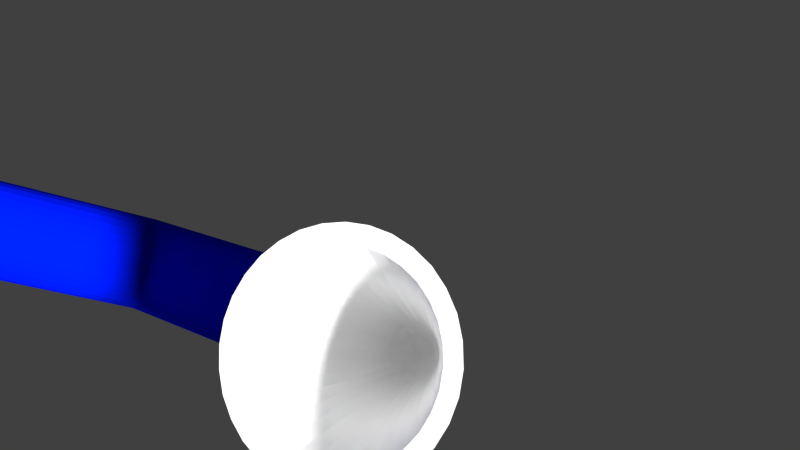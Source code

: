 # Source: spiegel_neu.blend  (saved by Blender 2.76.0; exported with 4.5.12 LTS)
import bpy
from mathutils import Matrix  # noqa: F401  (used for matrix-valued properties, if any)

bpy.ops.wm.read_factory_settings(use_empty=True)
scene = bpy.context.scene
scene.name = 'Scene'

# ---- collections
col_collection_1 = bpy.data.collections.new('Collection 1'); scene.collection.children.link(col_collection_1)

# ---- materials (node trees are filled in below, after node groups)
mat_white = bpy.data.materials.new('white')
mat_white.alpha_threshold = 0.0
mat_white.use_transparent_shadow = False
mat_white.diffuse_color = (1.0, 1.0, 1.0, 1.0)
mat_white.roughness = 0.5
mat_blue = bpy.data.materials.new('blue')
mat_blue.alpha_threshold = 0.0
mat_blue.use_transparent_shadow = False
mat_blue.diffuse_color = (0.0, 0.008889, 0.8, 1.0)
mat_blue.roughness = 0.5

# ---- material node trees

# ---- world
world_world = bpy.data.worlds.new('World'); scene.world = world_world
world_world.color = (0.05088, 0.05088, 0.05088)
world_world.use_sun_shadow = False
world_world.sun_shadow_jitter_overblur = 0.0
world_world.cycles.sampling_method = 'MANUAL'
world_world.cycles.sample_map_resolution = 256

# ---- cameras
cam_camera = bpy.data.cameras.new('Camera')
cam_camera.clip_end = 100.0
cam_camera.lens = 35.0
cam_camera.sensor_width = 32.0
cam_camera.sensor_height = 18.0
cam_camera.ortho_scale = 7.314
cam_camera.dof.focus_distance = 0.0
cam_camera.dof.aperture_fstop = 128.0

# ---- lights
light_lamp = bpy.data.lights.new('Lamp', 'SUN')
light_lamp.transmission_factor = 0.0
light_lamp.cutoff_distance = 30.0
light_lamp.angle = 0.1993
light_lamp.energy = 7.32
light_lamp.shadow_buffer_clip_start = 1.001
light_lamp.shadow_soft_size = 0.1
light_lamp.shadow_cascade_max_distance = 1000.0
light_lamp.cycles.use_multiple_importance_sampling = False

# ---- meshes
me_circle = bpy.data.meshes.new('Circle')
me_circle.from_pydata([(0.0, -0.2178, 0.2178), (0.0, -0.2178, -0.2178), (-0.04249, -0.2136, -0.2178), (-0.04249, -0.2136, 0.2178), (-0.08336, -0.2012, 0.2178), (-0.121, -0.1811, 0.2178), (-0.154, -0.154, 0.2178), (-0.1811, -0.121, 0.2178), (-0.2012, -0.08336, 0.2178), (-0.2136, -0.04249, 0.2178), (-0.2178, -1.644e-08, 0.2178), (-0.2136, 0.04249, 0.2178), (-0.2012, 0.08336, 0.2178), (-0.1811, 0.121, 0.2178), (-0.154, 0.154, 0.2178), (-0.121, 0.1811, 0.2178), (-0.08336, 0.2012, 0.2178), (-0.04249, 0.2136, 0.2178), (7.097e-08, 0.2178, 0.2178), (0.04249, 0.2136, 0.2178), (0.08336, 0.2012, 0.2178), (0.121, 0.1811, 0.2178), (0.154, 0.154, 0.2178), (0.1811, 0.121, 0.2178), (0.2012, 0.08336, 0.2178), (0.2136, 0.04249, 0.2178), (0.2178, -2.103e-07, 0.2178), (0.2136, -0.04249, 0.2178), (0.2012, -0.08336, 0.2178), (0.1811, -0.121, 0.2178), (0.154, -0.154, 0.2178), (0.121, -0.1811, 0.2178), (0.08336, -0.2012, 0.2178), (0.04249, -0.2136, 0.2178), (0.04249, -0.2136, -0.2178), (0.0, -0.2178, -0.2178), (-0.08336, -0.2012, -0.2178), (-0.121, -0.1811, -0.2178), (-0.154, -0.154, -0.2178), (-0.1811, -0.121, -0.2178), (-0.2012, -0.08336, -0.2178), (-0.2136, -0.04249, -0.2178), (-0.2178, -1.644e-08, -0.2178), (-0.2136, 0.04249, -0.2178), (-0.2012, 0.08336, -0.2178), (-0.1811, 0.121, -0.2178), (-0.154, 0.154, -0.2178), (-0.121, 0.1811, -0.2178), (-0.08336, 0.2012, -0.2178), (-0.04249, 0.2136, -0.2178), (7.097e-08, 0.2178, -0.2178), (0.04249, 0.2136, -0.2178), (0.08336, 0.2012, -0.2178), (0.121, 0.1811, -0.2178), (0.154, 0.154, -0.2178), (0.1811, 0.121, -0.2178), (0.2012, 0.08336, -0.2178), (0.2136, 0.04249, -0.2178), (0.2178, -2.103e-07, -0.2178), (0.2136, -0.04249, -0.2178), (0.2012, -0.08336, -0.2178), (0.1811, -0.121, -0.2178), (0.154, -0.154, -0.2178), (0.121, -0.1811, -0.2178), (0.08336, -0.2012, -0.2178), (0.04249, -0.2136, -0.2178), (-0.04249, -0.2136, -0.2178), (-0.08336, -0.2012, -0.2178), (-0.121, -0.1811, -0.2178), (-0.154, -0.154, -0.2178), (-0.1811, -0.121, -0.2178), (-0.2012, -0.08336, -0.2178), (-0.2136, -0.04249, -0.2178), (-0.2178, -1.644e-08, -0.2178), (-0.2136, 0.04249, -0.2178), (-0.2012, 0.08336, -0.2178), (-0.1811, 0.121, -0.2178), (-0.154, 0.154, -0.2178), (-0.121, 0.1811, -0.2178), (-0.08336, 0.2012, -0.2178), (-0.04249, 0.2136, -0.2178), (7.097e-08, 0.2178, -0.2178), (0.04249, 0.2136, -0.2178), (0.08336, 0.2012, -0.2178), (0.121, 0.1811, -0.2178), (0.154, 0.154, -0.2178), (0.1811, 0.121, -0.2178), (0.2012, 0.08336, -0.2178), (0.2136, 0.04249, -0.2178), (0.2178, -2.103e-07, -0.2178), (0.2136, -0.04249, -0.2178), (0.2012, -0.08336, -0.2178), (0.1811, -0.121, -0.2178), (0.154, -0.154, -0.2178), (0.121, -0.1811, -0.2178), (0.08336, -0.2012, -0.2178), (1.02e-07, -0.2178, -1.743), (-0.04249, -0.2136, -1.743), (0.04249, -0.2136, -1.743), (0.08336, -0.2012, -1.743), (-0.08336, -0.2012, -1.743), (5.733e-07, -0.2178, -2.624), (-0.04249, -0.2136, -2.624), (0.04249, -0.2136, -2.624), (-0.121, -0.1811, -1.743), (-0.154, -0.154, -1.743), (-0.1811, -0.121, -1.743), (-0.2012, -0.08336, -1.743), (-0.2136, -0.04249, -1.743), (-0.2178, -1.644e-08, -1.743), (-0.2136, 0.04249, -1.743), (-0.2012, 0.08336, -1.743), (-0.1811, 0.121, -1.743), (-0.154, 0.154, -1.743), (-0.121, 0.1811, -1.743), (-0.08336, 0.2012, -1.743), (-0.04249, 0.2136, -1.743), (1.73e-07, 0.2178, -1.743), (0.04249, 0.2136, -1.743), (0.08336, 0.2012, -1.743), (0.121, 0.1811, -1.743), (0.154, 0.154, -1.743), (0.1811, 0.121, -1.743), (0.2012, 0.08336, -1.743), (0.2136, 0.04249, -1.743), (0.2178, -2.103e-07, -1.743), (0.2136, -0.04249, -1.743), (0.2012, -0.08336, -1.743), (0.1811, -0.121, -1.743), (0.154, -0.154, -1.743), (0.121, -0.1811, -1.743), (0.08336, -0.2012, -2.624), (-0.08335, -0.2012, -2.624), (1.894e-07, -1.134, -3.225), (6.427e-08, -1.134, -3.225), (-0.04249, -1.137, -3.23), (0.04249, -1.137, -3.23), (-0.121, -0.1811, -2.624), (-0.154, -0.154, -2.624), (-0.1811, -0.121, -2.624), (-0.2012, -0.08336, -2.624), (-0.2136, -0.04249, -2.624), (-0.2178, -1.644e-08, -2.624), (-0.2136, 0.04249, -2.624), (-0.2012, 0.08336, -2.624), (-0.1811, 0.121, -2.624), (-0.154, 0.154, -2.624), (-0.121, 0.1811, -2.624), (-0.08335, 0.2012, -2.624), (-0.04249, 0.2136, -2.624), (6.443e-07, 0.2178, -2.624), (0.04249, 0.2136, -2.624), (0.08336, 0.2012, -2.624), (0.121, 0.1811, -2.624), (0.154, 0.154, -2.624), (0.1811, 0.121, -2.624), (0.2012, 0.08336, -2.624), (0.2136, 0.04249, -2.624), (0.2178, -2.103e-07, -2.624), (0.2136, -0.04249, -2.624), (0.2012, -0.08336, -2.624), (0.1811, -0.121, -2.624), (0.154, -0.154, -2.624), (0.121, -0.1811, -2.624), (0.08336, -1.142, -3.241), (0.05078, -1.137, -3.231), (-0.05078, -1.137, -3.231), (-0.08336, -1.142, -3.241), (1.423e-07, -1.351, -2.76), (0.08521, -1.357, -2.766), (-0.08521, -1.357, -2.766), (-0.0987, -1.144, -3.248), (-0.121, -1.151, -3.26), (-0.1412, -1.156, -3.274), (-0.154, -1.162, -3.285), (-0.1762, -1.171, -3.309), (-0.1811, -1.175, -3.315), (-0.2012, -1.188, -3.348), (-0.202, -1.188, -3.35), (-0.2136, -1.201, -3.384), (-0.2159, -1.203, -3.4), (-0.2178, -1.208, -3.416), (-0.2136, -1.202, -3.44), (-0.2012, -1.178, -3.451), (-0.195, -1.165, -3.45), (-0.1811, -1.143, -3.453), (-0.1661, -1.121, -3.451), (-0.154, -1.108, -3.452), (-0.1356, -1.088, -3.449), (-0.121, -1.077, -3.449), (-0.1033, -1.064, -3.447), (-0.08336, -1.053, -3.447), (-0.06963, -1.046, -3.445), (-0.04249, -1.038, -3.445), (-0.03502, -1.036, -3.444), (6.499e-08, -1.032, -3.444), (0.03502, -1.036, -3.444), (0.04249, -1.038, -3.445), (0.06963, -1.046, -3.445), (0.08336, -1.053, -3.447), (0.1033, -1.064, -3.447), (0.121, -1.077, -3.449), (0.1356, -1.088, -3.449), (0.154, -1.108, -3.452), (0.1661, -1.121, -3.451), (0.1811, -1.143, -3.453), (0.195, -1.165, -3.45), (0.2012, -1.178, -3.451), (0.2136, -1.202, -3.44), (0.2178, -1.208, -3.416), (0.2159, -1.203, -3.4), (0.2136, -1.201, -3.384), (0.202, -1.188, -3.35), (0.2012, -1.188, -3.348), (0.1811, -1.175, -3.315), (0.1762, -1.171, -3.309), (0.154, -1.162, -3.285), (0.1412, -1.156, -3.274), (0.121, -1.151, -3.26), (0.0987, -1.144, -3.248), (0.1671, -1.375, -2.784), (-0.1671, -1.375, -2.784), (0.2427, -1.403, -2.812), (0.3088, -1.442, -2.851), (0.3632, -1.488, -2.897), (0.4035, -1.542, -2.951), (0.4284, -1.6, -3.009), (0.4368, -1.66, -3.069), (0.3633, -1.665, -3.074), (0.3564, -1.615, -3.024), (0.3357, -1.567, -2.976), (0.3021, -1.522, -2.931), (0.2569, -1.483, -2.892), (0.2019, -1.451, -2.861), (0.139, -1.428, -2.837), (0.07088, -1.413, -2.822), (1.141e-07, -1.408, -2.817), (-0.07088, -1.413, -2.822), (-0.139, -1.428, -2.837), (-0.2019, -1.451, -2.861), (-0.2569, -1.483, -2.892), (-0.3021, -1.522, -2.931), (-0.3357, -1.567, -2.976), (-0.3563, -1.615, -3.024), (-0.3633, -1.665, -3.074), (-0.3632, -1.832, -3.241), (-0.4035, -1.778, -3.187), (-0.4284, -1.72, -3.129), (-0.4368, -1.66, -3.069), (-0.4284, -1.6, -3.009), (-0.4035, -1.542, -2.951), (-0.3632, -1.488, -2.897), (-0.3088, -1.442, -2.851), (-0.2427, -1.403, -2.812), (0.2427, -1.917, -3.326), (0.1671, -1.945, -3.354), (0.08521, -1.963, -3.372), (0.0, -1.969, -3.378), (-0.08521, -1.963, -3.372), (-0.1671, -1.945, -3.354), (-0.2427, -1.917, -3.326), (-0.3088, -1.878, -3.287), (-0.3563, -1.715, -3.124), (-0.3357, -1.763, -3.172), (-0.3021, -1.808, -3.217), (-0.2569, -1.847, -3.256), (-0.2019, -1.879, -3.288), (-0.139, -1.902, -3.312), (-0.07088, -1.917, -3.326), (-4.264e-09, -1.922, -3.331), (0.07088, -1.917, -3.326), (0.139, -1.902, -3.312), (0.2019, -1.879, -3.288), (0.2569, -1.847, -3.256), (0.3021, -1.808, -3.217), (0.3357, -1.763, -3.172), (0.3564, -1.715, -3.124), (0.4284, -1.72, -3.129), (0.4035, -1.778, -3.187), (0.3632, -1.832, -3.241), (0.3088, -1.878, -3.287), (-0.1164, -1.026, -3.67), (-0.1096, -1.01, -3.655), (-0.09866, -0.9957, -3.64), (-0.0839, -0.983, -3.627), (-0.06592, -0.9726, -3.617), (-0.04541, -0.9648, -3.609), (-0.02315, -0.96, -3.604), (8.871e-10, -0.9584, -3.603), (0.02315, -0.96, -3.604), (0.04541, -0.9648, -3.609), (0.06592, -0.9726, -3.617), (0.0839, -0.983, -3.627), (0.09866, -0.9957, -3.64), (0.1096, -1.01, -3.655), (0.1164, -1.026, -3.67), (0.02315, -1.125, -3.769), (-3.778e-08, -1.126, -3.771), (-0.02315, -1.125, -3.769), (-0.04541, -1.12, -3.764), (-0.06592, -1.112, -3.757), (-0.0839, -1.102, -3.746), (-0.09866, -1.089, -3.733), (-0.1096, -1.074, -3.719), (-0.1164, -1.059, -3.703), (-0.1187, -1.042, -3.687), (0.1187, -1.042, -3.687), (0.1164, -1.059, -3.703), (0.1096, -1.074, -3.719), (0.09866, -1.089, -3.733), (0.0839, -1.102, -3.746), (0.06592, -1.112, -3.757), (0.04541, -1.12, -3.764), (-0.08663, -0.9995, -3.705), (-0.08663, -0.9995, -3.705), (-0.0816, -0.9878, -3.693), (-0.0816, -0.9878, -3.693), (-0.07344, -0.977, -3.683), (-0.06245, -0.9676, -3.673), (-0.06245, -0.9676, -3.673), (-0.04907, -0.9598, -3.665), (-0.0338, -0.954, -3.66), (-0.01723, -0.9505, -3.656), (-3.635e-08, -0.9493, -3.655), (0.01723, -0.9505, -3.656), (0.0338, -0.954, -3.66), (0.0338, -0.954, -3.66), (0.04907, -0.9598, -3.665), (0.04907, -0.9598, -3.665), (0.06245, -0.9676, -3.673), (0.06245, -0.9676, -3.673), (0.07344, -0.977, -3.683), (0.07344, -0.977, -3.683), (0.0816, -0.9878, -3.693), (0.0816, -0.9878, -3.693), (0.08663, -0.9995, -3.705), (0.08663, -0.9995, -3.705), (-5.23e-08, -1.074, -3.78), (0.01723, -1.073, -3.779), (-0.01723, -1.073, -3.779), (-0.0338, -1.069, -3.775), (-0.0338, -1.069, -3.775), (-0.04907, -1.064, -3.769), (-0.04907, -1.064, -3.769), (-0.06245, -1.056, -3.762), (-0.07344, -1.046, -3.752), (-0.0816, -1.036, -3.741), (-0.0816, -1.036, -3.741), (-0.08663, -1.024, -3.73), (-0.08832, -1.012, -3.717), (-0.08832, -1.012, -3.717), (0.08832, -1.012, -3.717), (0.08832, -1.012, -3.717), (0.08663, -1.024, -3.73), (0.08663, -1.024, -3.73), (0.0816, -1.036, -3.741), (0.0816, -1.036, -3.741), (0.07344, -1.046, -3.752), (0.07344, -1.046, -3.752), (0.06245, -1.056, -3.762), (0.04907, -1.064, -3.769), (0.04907, -1.064, -3.769), (0.0338, -1.069, -3.775), (0.0338, -1.069, -3.775), (0.01723, -1.073, -3.779), (-0.08212, -1.004, -3.726), (-0.08054, -0.9922, -3.714), (-0.07587, -0.9813, -3.703), (-0.06828, -0.9713, -3.693), (-0.05807, -0.9625, -3.685), (-0.04562, -0.9552, -3.677), (-0.03143, -0.9499, -3.672), (-0.01602, -0.9466, -3.669), (-4.563e-08, -0.9455, -3.668), (0.01602, -0.9466, -3.669), (0.03143, -0.9499, -3.672), (0.04562, -0.9552, -3.677), (0.05807, -0.9625, -3.685), (0.06828, -0.9713, -3.693), (0.07587, -0.9813, -3.703), (0.08054, -0.9922, -3.714), (0.08212, -1.004, -3.726), (0.01602, -1.06, -3.783), (-6.477e-08, -1.062, -3.784), (-0.01602, -1.06, -3.783), (-0.03143, -1.057, -3.779), (-0.04562, -1.052, -3.774), (-0.05807, -1.045, -3.767), (-0.06828, -1.036, -3.758), (-0.07587, -1.026, -3.748), (-0.08054, -1.015, -3.737), (0.08054, -1.015, -3.737), (0.07587, -1.026, -3.748), (0.06828, -1.036, -3.758), (0.05807, -1.045, -3.767), (0.04562, -1.052, -3.774), (0.03143, -1.057, -3.779), (-0.06984, -0.9929, -3.736), (-0.0685, -0.9833, -3.727), (-0.06452, -0.974, -3.717), (-0.05807, -0.9655, -3.709), (-0.04938, -0.958, -3.701), (-0.0388, -0.9519, -3.695), (-0.02673, -0.9473, -3.691), (-0.01362, -0.9445, -3.688), (-5.005e-08, -0.9436, -3.687), (0.01362, -0.9445, -3.688), (0.02673, -0.9473, -3.691), (0.0388, -0.9519, -3.695), (0.04938, -0.958, -3.701), (0.05807, -0.9655, -3.709), (0.06452, -0.974, -3.717), (0.0685, -0.9833, -3.727), (0.06984, -0.9929, -3.736), (0.01362, -1.041, -3.785), (-6.329e-08, -1.042, -3.786), (-0.01362, -1.041, -3.785), (-0.02673, -1.039, -3.782), (-0.0388, -1.034, -3.777), (-0.04938, -1.028, -3.771), (-0.05807, -1.02, -3.764), (-0.06452, -1.012, -3.755), (-0.0685, -1.003, -3.746), (0.0685, -1.003, -3.746), (0.06452, -1.012, -3.755), (0.05807, -1.02, -3.764), (0.04938, -1.028, -3.771), (0.0388, -1.034, -3.777), (0.02673, -1.039, -3.782), (-0.05487, -0.9843, -3.745), (-0.05382, -0.9767, -3.737), (-0.05069, -0.9694, -3.73), (-0.04562, -0.9627, -3.723), (-0.0388, -0.9568, -3.717), (-0.03048, -0.952, -3.713), (-0.021, -0.9484, -3.709), (-0.0107, -0.9462, -3.707), (-5.962e-08, -0.9455, -3.706), (0.0107, -0.9462, -3.707), (0.021, -0.9484, -3.709), (0.03048, -0.952, -3.713), (0.0388, -0.9568, -3.717), (0.04562, -0.9627, -3.723), (0.05069, -0.9694, -3.73), (0.05382, -0.9767, -3.737), (0.05487, -0.9843, -3.745), (0.0107, -1.022, -3.783), (-6.256e-08, -1.023, -3.784), (-0.0107, -1.022, -3.783), (-0.021, -1.02, -3.781), (-0.03048, -1.017, -3.777), (-0.0388, -1.012, -3.772), (-0.04562, -1.006, -3.766), (-0.05069, -0.9991, -3.76), (-0.05382, -0.9918, -3.752), (0.05382, -0.9918, -3.752), (0.05069, -0.9991, -3.76), (0.04562, -1.006, -3.766), (0.0388, -1.012, -3.772), (0.03048, -1.017, -3.777), (0.021, -1.02, -3.781), (-0.0378, -0.9778, -3.751), (-0.03707, -0.9726, -3.746), (-0.03492, -0.9676, -3.741), (-0.03143, -0.963, -3.736), (-0.02673, -0.9589, -3.732), (-0.021, -0.9556, -3.729), (-0.01446, -0.9531, -3.727), (-0.007374, -0.9516, -3.725), (-5.962e-08, -0.9511, -3.725), (0.007374, -0.9516, -3.725), (0.01446, -0.9531, -3.727), (0.021, -0.9556, -3.729), (0.02673, -0.9589, -3.732), (0.03143, -0.963, -3.736), (0.03492, -0.9676, -3.741), (0.03707, -0.9726, -3.746), (0.0378, -0.9778, -3.751), (0.007374, -1.004, -3.778), (-6.329e-08, -1.005, -3.778), (-0.007374, -1.004, -3.778), (-0.01446, -1.002, -3.776), (-0.021, -1.0, -3.774), (-0.02673, -0.9967, -3.77), (-0.03143, -0.9926, -3.766), (-0.03492, -0.988, -3.762), (-0.03707, -0.983, -3.757), (0.03707, -0.983, -3.757), (0.03492, -0.988, -3.762), (0.03143, -0.9926, -3.766), (0.02673, -0.9967, -3.77), (0.021, -1.0, -3.774), (0.01446, -1.002, -3.776), (-0.01927, -0.9738, -3.755), (-0.0189, -0.9712, -3.753), (-0.0178, -0.9686, -3.75), (-0.01602, -0.9663, -3.748), (-0.01362, -0.9642, -3.746), (-0.0107, -0.9625, -3.744), (-0.007374, -0.9612, -3.743), (-0.003759, -0.9605, -3.742), (-6.256e-08, -0.9602, -3.742), (0.003759, -0.9605, -3.742), (0.007374, -0.9612, -3.743), (0.0107, -0.9625, -3.744), (0.01362, -0.9642, -3.746), (0.01602, -0.9663, -3.748), (0.0178, -0.9686, -3.75), (0.0189, -0.9712, -3.753), (0.01927, -0.9738, -3.755), (0.003759, -0.9872, -3.769), (-6.403e-08, -0.9874, -3.769), (-0.003759, -0.9872, -3.769), (-0.007374, -0.9864, -3.768), (-0.0107, -0.9852, -3.767), (-0.01362, -0.9835, -3.765), (-0.01602, -0.9814, -3.763), (-0.0178, -0.979, -3.76), (-0.0189, -0.9765, -3.758), (0.0189, -0.9765, -3.758), (0.0178, -0.979, -3.76), (0.01602, -0.9814, -3.763), (0.01362, -0.9835, -3.765), (0.0107, -0.9852, -3.767), (0.007374, -0.9864, -3.768), (-3.422e-08, -0.9725, -3.757), (0.9239, 0.3827, 0.0), (0.9808, 0.1951, 0.0), (0.9808, 0.1951, 0.0), (0.9239, 0.3827, 0.0), (1.0, 9.656e-07, 0.0), (0.8315, 0.5556, 0.0), (0.9808, 0.1951, 0.0), (1.0, 9.656e-07, 0.0), (1.0, 9.656e-07, 0.0), (0.8315, 0.5556, 0.0), (0.9239, 0.3827, 0.0), (0.9808, -0.1951, 0.0), (0.9808, -0.1951, 0.0), (0.7071, 0.7071, 0.0), (0.9808, 0.1951, -0.3378), (0.9239, 0.3827, -0.3378), (1.0, 9.656e-07, -0.3378), (0.9808, -0.1951, 0.0), (0.9808, -0.1951, -0.3378), (0.7071, 0.7071, 0.0), (0.8315, 0.5556, 0.0), (0.8315, 0.5556, -0.3378), (-0.1951, 0.9808, -0.3378), (0.0, 1.0, -0.3378), (0.1951, 0.9808, -0.3378), (0.3827, 0.9239, -0.3378), (0.5556, 0.8315, -0.3378), (0.7071, 0.7071, -0.3378), (0.9239, -0.3827, -0.3378), (0.8315, -0.5556, -0.3378), (0.7071, -0.7071, -0.3378), (0.5556, -0.8315, -0.3378), (0.3827, -0.9239, -0.3378), (0.1951, -0.9808, -0.3378), (3.258e-07, -1.0, -0.3378), (-0.1951, -0.9808, -0.3378), (-0.3827, -0.9239, -0.3378), (-0.5556, -0.8315, -0.3378), (-0.7071, -0.7071, -0.3378), (-0.8315, -0.5556, -0.3378), (-0.9239, -0.3827, -0.3378), (-0.9808, -0.1951, -0.3378), (-1.0, 7.55e-08, -0.3378), (-0.9808, 0.1951, -0.3378), (-0.9239, 0.3827, -0.3378), (-0.8315, 0.5556, -0.3378), (-0.7071, 0.7071, -0.3378), (-0.5556, 0.8315, -0.3378), (-0.3827, 0.9239, -0.3378), (0.9239, -0.3827, 0.0), (0.9239, -0.3827, 0.0), (0.5556, 0.8315, 0.0), (0.7071, 0.7071, 0.0), (-0.3827, 0.9239, 0.0), (-0.1951, 0.9808, 0.0), (0.0, 1.0, 0.0), (0.1951, 0.9808, 0.0), (0.3827, 0.9239, 0.0), (0.5556, 0.8315, 0.0), (0.8315, -0.5556, 0.0), (0.7071, -0.7071, 0.0), (0.5556, -0.8315, 0.0), (0.3827, -0.9239, 0.0), (0.1951, -0.9808, 0.0), (3.258e-07, -1.0, 0.0), (-0.1951, -0.9808, 0.0), (-0.3827, -0.9239, 0.0), (-0.5556, -0.8315, 0.0), (-0.7071, -0.7071, 0.0), (-0.8315, -0.5556, 0.0), (-0.9239, -0.3827, 0.0), (-0.9808, -0.1951, 0.0), (-1.0, 7.55e-08, 0.0), (-0.9808, 0.1951, 0.0), (-0.9239, 0.3827, 0.0), (-0.8315, 0.5556, 0.0), (-0.7071, 0.7071, 0.0), (-0.5556, 0.8315, 0.0), (0.9239, -0.3827, 0.0), (0.5556, 0.8315, 0.0), (-0.3827, 0.9239, 0.0), (-0.1951, 0.9808, 0.0), (0.0, 1.0, 0.0), (0.1951, 0.9808, 0.0), (0.3827, 0.9239, 0.0), (0.8315, -0.5556, 0.0), (0.7071, -0.7071, 0.0), (0.5556, -0.8315, 0.0), (0.3827, -0.9239, 0.0), (0.1951, -0.9808, 0.0), (3.258e-07, -1.0, 0.0), (-0.1951, -0.9808, 0.0), (-0.3827, -0.9239, 0.0), (-0.5556, -0.8315, 0.0), (-0.7071, -0.7071, 0.0), (-0.8315, -0.5556, 0.0), (-0.9239, -0.3827, 0.0), (-0.9808, -0.1951, 0.0), (-1.0, 7.55e-08, 0.0), (-0.9808, 0.1951, 0.0), (-0.9239, 0.3827, 0.0), (-0.8315, 0.5556, 0.0), (-0.7071, 0.7071, 0.0), (-0.5556, 0.8315, 0.0), (0.3827, 0.9239, 0.0), (0.8315, -0.5556, 0.0), (-0.5556, 0.8315, 0.0), (-0.3827, 0.9239, 0.0), (-0.1951, 0.9808, 0.0), (0.0, 1.0, 0.0), (0.1951, 0.9808, 0.0), (0.7071, -0.7071, 0.0), (0.5556, -0.8315, 0.0), (0.3827, -0.9239, 0.0), (0.1951, -0.9808, 0.0), (3.258e-07, -1.0, 0.0), (-0.1951, -0.9808, 0.0), (-0.3827, -0.9239, 0.0), (-0.5556, -0.8315, 0.0), (-0.7071, -0.7071, 0.0), (-0.8315, -0.5556, 0.0), (-0.9239, -0.3827, 0.0), (-0.9808, -0.1951, 0.0), (-1.0, 7.55e-08, 0.0), (-0.9808, 0.1951, 0.0), (-0.9239, 0.3827, 0.0), (-0.8315, 0.5556, 0.0), (-0.7071, 0.7071, 0.0), (0.0, -0.2178, 0.2178), (-0.04249, -0.2136, 0.2178), (-0.04249, -0.2136, -0.2178), (0.0, -0.2178, -0.2178), (0.04249, -0.2136, 0.2178), (0.04249, -0.2136, -0.2178), (0.08336, -0.2012, 0.2178), (0.121, -0.1811, 0.2178), (0.154, -0.154, 0.2178), (0.1811, -0.121, 0.2178), (0.2012, -0.08336, 0.2178), (0.2136, -0.04249, 0.2178), (0.2178, -2.103e-07, 0.2178), (0.2136, 0.04249, 0.2178), (0.2012, 0.08336, 0.2178), (0.1811, 0.121, 0.2178), (0.154, 0.154, 0.2178), (0.121, 0.1811, 0.2178), (0.08336, 0.2012, 0.2178), (0.04249, 0.2136, 0.2178), (7.097e-08, 0.2178, 0.2178), (-0.04249, 0.2136, 0.2178), (-0.08336, 0.2012, 0.2178), (-0.121, 0.1811, 0.2178), (-0.154, 0.154, 0.2178), (-0.1811, 0.121, 0.2178), (-0.2012, 0.08336, 0.2178), (-0.2136, 0.04249, 0.2178), (-0.2178, -1.644e-08, 0.2178), (-0.2136, -0.04249, 0.2178), (-0.2012, -0.08336, 0.2178), (-0.1811, -0.121, 0.2178), (-0.154, -0.154, 0.2178), (-0.121, -0.1811, 0.2178), (-0.08336, -0.2012, 0.2178), (-0.08336, -0.2012, -0.2178), (-0.121, -0.1811, -0.2178), (-0.154, -0.154, -0.2178), (-0.1811, -0.121, -0.2178), (-0.2012, -0.08336, -0.2178), (-0.2136, -0.04249, -0.2178), (-0.2178, -1.644e-08, -0.2178), (-0.2136, 0.04249, -0.2178), (-0.2012, 0.08336, -0.2178), (-0.1811, 0.121, -0.2178), (-0.154, 0.154, -0.2178), (-0.121, 0.1811, -0.2178), (-0.08336, 0.2012, -0.2178), (-0.04249, 0.2136, -0.2178), (7.097e-08, 0.2178, -0.2178), (0.04249, 0.2136, -0.2178), (0.08336, 0.2012, -0.2178), (0.121, 0.1811, -0.2178), (0.154, 0.154, -0.2178), (0.1811, 0.121, -0.2178), (0.2012, 0.08336, -0.2178), (0.2136, 0.04249, -0.2178), (0.2178, -2.103e-07, -0.2178), (0.2136, -0.04249, -0.2178), (0.2012, -0.08336, -0.2178), (0.1811, -0.121, -0.2178), (0.154, -0.154, -0.2178), (0.121, -0.1811, -0.2178), (0.08336, -0.2012, -0.2178), (0.0, -0.2178, 0.2178), (-0.04249, -0.2136, 0.2178), (-0.04249, -0.2136, -0.2178), (0.0, -0.2178, -0.2178), (0.04249, -0.2136, 0.2178), (0.04249, -0.2136, -0.2178), (0.08336, -0.2012, 0.2178), (0.121, -0.1811, 0.2178), (0.154, -0.154, 0.2178), (0.1811, -0.121, 0.2178), (0.2012, -0.08336, 0.2178), (0.2136, -0.04249, 0.2178), (0.2178, -2.103e-07, 0.2178), (0.2136, 0.04249, 0.2178), (0.2012, 0.08336, 0.2178), (0.1811, 0.121, 0.2178), (0.154, 0.154, 0.2178), (0.121, 0.1811, 0.2178), (0.08336, 0.2012, 0.2178), (0.04249, 0.2136, 0.2178), (7.097e-08, 0.2178, 0.2178), (-0.04249, 0.2136, 0.2178), (-0.08336, 0.2012, 0.2178), (-0.121, 0.1811, 0.2178), (-0.154, 0.154, 0.2178), (-0.1811, 0.121, 0.2178), (-0.2012, 0.08336, 0.2178), (-0.2136, 0.04249, 0.2178), (-0.2178, -1.644e-08, 0.2178), (-0.2136, -0.04249, 0.2178), (-0.2012, -0.08336, 0.2178), (-0.1811, -0.121, 0.2178), (-0.154, -0.154, 0.2178), (-0.121, -0.1811, 0.2178), (-0.08336, -0.2012, 0.2178), (-0.08336, -0.2012, -0.2178), (-0.121, -0.1811, -0.2178), (-0.154, -0.154, -0.2178), (-0.1811, -0.121, -0.2178), (-0.2012, -0.08336, -0.2178), (-0.2136, -0.04249, -0.2178), (-0.2178, -1.644e-08, -0.2178), (-0.2136, 0.04249, -0.2178), (-0.2012, 0.08336, -0.2178), (-0.1811, 0.121, -0.2178), (-0.154, 0.154, -0.2178), (-0.121, 0.1811, -0.2178), (-0.08336, 0.2012, -0.2178), (-0.04249, 0.2136, -0.2178), (7.097e-08, 0.2178, -0.2178), (0.04249, 0.2136, -0.2178), (0.08336, 0.2012, -0.2178), (0.121, 0.1811, -0.2178), (0.154, 0.154, -0.2178), (0.1811, 0.121, -0.2178), (0.2012, 0.08336, -0.2178), (0.2136, 0.04249, -0.2178), (0.2178, -2.103e-07, -0.2178), (0.2136, -0.04249, -0.2178), (0.2012, -0.08336, -0.2178), (0.1811, -0.121, -0.2178), (0.154, -0.154, -0.2178), (0.121, -0.1811, -0.2178), (0.08336, -0.2012, -0.2178), (0.0, -0.2178, 0.2178), (-0.04249, -0.2136, 0.2178), (-0.04249, -0.2136, -0.2178), (0.0, -0.2178, -0.2178), (0.04249, -0.2136, 0.2178), (0.04249, -0.2136, -0.2178), (0.08336, -0.2012, 0.2178), (0.121, -0.1811, 0.2178), (0.154, -0.154, 0.2178), (0.1811, -0.121, 0.2178), (0.2012, -0.08336, 0.2178), (0.2136, -0.04249, 0.2178), (0.2178, -2.103e-07, 0.2178), (0.2136, 0.04249, 0.2178), (0.2012, 0.08336, 0.2178), (0.1811, 0.121, 0.2178), (0.154, 0.154, 0.2178), (0.121, 0.1811, 0.2178), (0.08336, 0.2012, 0.2178), (0.04249, 0.2136, 0.2178), (7.097e-08, 0.2178, 0.2178), (-0.04249, 0.2136, 0.2178), (-0.08336, 0.2012, 0.2178), (-0.121, 0.1811, 0.2178), (-0.154, 0.154, 0.2178), (-0.1811, 0.121, 0.2178), (-0.2012, 0.08336, 0.2178), (-0.2136, 0.04249, 0.2178), (-0.2178, -1.644e-08, 0.2178), (-0.2136, -0.04249, 0.2178), (-0.2012, -0.08336, 0.2178), (-0.1811, -0.121, 0.2178), (-0.154, -0.154, 0.2178), (-0.121, -0.1811, 0.2178), (-0.08336, -0.2012, 0.2178), (-0.08336, -0.2012, -0.2178), (-0.121, -0.1811, -0.2178), (-0.154, -0.154, -0.2178), (-0.1811, -0.121, -0.2178), (-0.2012, -0.08336, -0.2178), (-0.2136, -0.04249, -0.2178), (-0.2178, -1.644e-08, -0.2178), (-0.2136, 0.04249, -0.2178), (-0.2012, 0.08336, -0.2178), (-0.1811, 0.121, -0.2178), (-0.154, 0.154, -0.2178), (-0.121, 0.1811, -0.2178), (-0.08336, 0.2012, -0.2178), (-0.04249, 0.2136, -0.2178), (7.097e-08, 0.2178, -0.2178), (0.04249, 0.2136, -0.2178), (0.08336, 0.2012, -0.2178), (0.121, 0.1811, -0.2178), (0.154, 0.154, -0.2178), (0.1811, 0.121, -0.2178), (0.2012, 0.08336, -0.2178), (0.2136, 0.04249, -0.2178), (0.2178, -2.103e-07, -0.2178), (0.2136, -0.04249, -0.2178), (0.2012, -0.08336, -0.2178), (0.1811, -0.121, -0.2178), (0.154, -0.154, -0.2178), (0.121, -0.1811, -0.2178), (0.08336, -0.2012, -0.2178), (0.0, -0.2178, 0.2178), (-0.04249, -0.2136, 0.2178), (-0.04249, -0.2136, -0.2178), (0.0, -0.2178, -0.2178), (0.04249, -0.2136, 0.2178), (0.04249, -0.2136, -0.2178), (0.08336, -0.2012, 0.2178), (0.121, -0.1811, 0.2178), (0.154, -0.154, 0.2178), (0.1811, -0.121, 0.2178), (0.2012, -0.08336, 0.2178), (0.2136, -0.04249, 0.2178), (0.2178, -2.103e-07, 0.2178), (0.2136, 0.04249, 0.2178), (0.2012, 0.08336, 0.2178), (0.1811, 0.121, 0.2178), (0.154, 0.154, 0.2178), (0.121, 0.1811, 0.2178), (0.08336, 0.2012, 0.2178), (0.04249, 0.2136, 0.2178), (7.097e-08, 0.2178, 0.2178), (-0.04249, 0.2136, 0.2178), (-0.08336, 0.2012, 0.2178), (-0.121, 0.1811, 0.2178), (-0.154, 0.154, 0.2178), (-0.1811, 0.121, 0.2178), (-0.2012, 0.08336, 0.2178), (-0.2136, 0.04249, 0.2178), (-0.2178, -1.644e-08, 0.2178), (-0.2136, -0.04249, 0.2178), (-0.2012, -0.08336, 0.2178), (-0.1811, -0.121, 0.2178), (-0.154, -0.154, 0.2178), (-0.121, -0.1811, 0.2178), (-0.08336, -0.2012, 0.2178), (-0.08336, -0.2012, -0.2178), (-0.121, -0.1811, -0.2178), (-0.154, -0.154, -0.2178), (-0.1811, -0.121, -0.2178), (-0.2012, -0.08336, -0.2178), (-0.2136, -0.04249, -0.2178), (-0.2178, -1.644e-08, -0.2178), (-0.2136, 0.04249, -0.2178), (-0.2012, 0.08336, -0.2178), (-0.1811, 0.121, -0.2178), (-0.154, 0.154, -0.2178), (-0.121, 0.1811, -0.2178), (-0.08336, 0.2012, -0.2178), (-0.04249, 0.2136, -0.2178), (7.097e-08, 0.2178, -0.2178), (0.04249, 0.2136, -0.2178), (0.08336, 0.2012, -0.2178), (0.121, 0.1811, -0.2178), (0.154, 0.154, -0.2178), (0.1811, 0.121, -0.2178), (0.2012, 0.08336, -0.2178), (0.2136, 0.04249, -0.2178), (0.2178, -2.103e-07, -0.2178), (0.2136, -0.04249, -0.2178), (0.2012, -0.08336, -0.2178), (0.1811, -0.121, -0.2178), (0.154, -0.154, -0.2178), (0.121, -0.1811, -0.2178), (0.08336, -0.2012, -0.2178), (-0.02116, -1.245, -3.644), (-3.453e-08, -1.247, -3.646), (0.02116, -1.245, -3.644), (-0.01575, -1.198, -3.653), (-4.781e-08, -1.199, -3.654), (-0.0415, -1.241, -3.64), (0.0415, -1.241, -3.64), (0.01575, -1.198, -3.653), (-0.01464, -1.187, -3.657), (-5.92e-08, -1.188, -3.658), (-0.0309, -1.195, -3.65), (-0.06026, -1.234, -3.633), (0.06026, -1.234, -3.633), (0.01575, -1.198, -3.653), (0.0309, -1.195, -3.65), (0.01464, -1.187, -3.657), (-0.01245, -1.169, -3.658), (-5.786e-08, -1.17, -3.659), (-0.02873, -1.184, -3.654), (-0.04485, -1.19, -3.644), (-0.07669, -1.224, -3.623), (0.07669, -1.224, -3.623), (0.0309, -1.195, -3.65), (0.04485, -1.19, -3.644), (0.02873, -1.184, -3.654), (0.01245, -1.169, -3.658), (-0.009785, -1.152, -3.657), (-5.718e-08, -1.153, -3.658), (-0.02443, -1.167, -3.656), (-0.04485, -1.19, -3.644), (-0.0417, -1.179, -3.649), (-0.05709, -1.183, -3.637), (-0.09018, -1.213, -3.612), (0.09018, -1.213, -3.612), (0.04485, -1.19, -3.644), (0.05709, -1.183, -3.637), (0.0417, -1.179, -3.649), (0.02443, -1.167, -3.656), (0.009785, -1.152, -3.657), (-0.00674, -1.135, -3.652), (-5.786e-08, -1.136, -3.652), (-0.01919, -1.15, -3.655), (-0.03547, -1.163, -3.652), (-0.05308, -1.172, -3.642), (-0.06713, -1.174, -3.629), (-0.1002, -1.2, -3.598), (0.1002, -1.2, -3.598), (0.05709, -1.183, -3.637), (0.06713, -1.174, -3.629), (0.05308, -1.172, -3.642), (0.03547, -1.163, -3.652), (0.01919, -1.15, -3.655), (0.00674, -1.135, -3.652), (-0.003436, -1.12, -3.644), (-5.853e-08, -1.12, -3.644), (-0.01322, -1.134, -3.651), (-0.02787, -1.147, -3.652), (-0.04514, -1.157, -3.646), (-0.06713, -1.174, -3.629), (-0.06241, -1.164, -3.634), (-0.07459, -1.164, -3.619), (-0.1064, -1.185, -3.584), (0.1064, -1.185, -3.584), (0.06713, -1.174, -3.629), (0.07459, -1.164, -3.619), (0.06241, -1.164, -3.634), (0.04514, -1.157, -3.646), (0.02787, -1.147, -3.652), (0.01322, -1.134, -3.651), (0.003436, -1.12, -3.644), (-3.128e-08, -1.106, -3.633), (-0.00674, -1.119, -3.643), (-0.01919, -1.132, -3.648), (-0.03547, -1.142, -3.647), (-0.05308, -1.15, -3.639), (-0.07459, -1.164, -3.619), (-0.06935, -1.155, -3.625), (-0.07918, -1.153, -3.608), (-0.1085, -1.17, -3.569), (0.1085, -1.17, -3.569), (0.07459, -1.164, -3.619), (0.07918, -1.153, -3.608), (0.06935, -1.155, -3.625), (0.05308, -1.15, -3.639), (0.03547, -1.142, -3.647), (0.01919, -1.132, -3.648), (0.00674, -1.119, -3.643), (-0.009785, -1.118, -3.642), (-0.02443, -1.128, -3.645), (-0.0417, -1.137, -3.642), (-0.05898, -1.142, -3.631), (-0.07918, -1.153, -3.608), (-0.07362, -1.145, -3.615), (-0.08073, -1.142, -3.597), (-0.1064, -1.155, -3.554), (0.1064, -1.155, -3.554), (0.07918, -1.153, -3.608), (0.08073, -1.142, -3.597), (0.07362, -1.145, -3.615), (0.05898, -1.142, -3.631), (0.0417, -1.137, -3.642), (0.02443, -1.128, -3.645), (0.009785, -1.118, -3.642), (-0.01245, -1.116, -3.64), (-0.02873, -1.125, -3.642), (-0.04634, -1.131, -3.636), (-0.06261, -1.134, -3.623), (-0.07506, -1.135, -3.604), (-0.07918, -1.131, -3.586), (-0.1002, -1.141, -3.54), (0.1002, -1.141, -3.54), (0.08073, -1.142, -3.597), (0.07918, -1.131, -3.586), (0.07506, -1.135, -3.604), (0.06261, -1.134, -3.623), (0.04634, -1.131, -3.636), (0.02873, -1.125, -3.642), (0.01245, -1.116, -3.64), (-0.01464, -1.115, -3.639), (-0.03192, -1.121, -3.637), (-0.04919, -1.124, -3.629), (-0.06384, -1.125, -3.614), (-0.07362, -1.124, -3.594), (-0.07459, -1.12, -3.575), (-0.09018, -1.128, -3.526), (0.09018, -1.128, -3.526), (0.07459, -1.12, -3.575), (0.07362, -1.124, -3.594), (0.06384, -1.125, -3.614), (0.04919, -1.124, -3.629), (0.03192, -1.121, -3.637), (0.01464, -1.115, -3.639), (-0.01627, -1.112, -3.636), (-0.03388, -1.116, -3.633), (-0.05016, -1.117, -3.622), (-0.06261, -1.116, -3.605), (-0.06935, -1.114, -3.584), (-0.06713, -1.111, -3.565), (-0.07669, -1.116, -3.515), (0.07669, -1.116, -3.515), (0.06713, -1.111, -3.565), (0.06935, -1.114, -3.584), (0.06261, -1.116, -3.605), (0.05016, -1.117, -3.622), (0.03388, -1.116, -3.633), (0.01627, -1.112, -3.636), (-0.01727, -1.11, -3.634), (-0.03455, -1.111, -3.628), (-0.04919, -1.11, -3.615), (-0.05898, -1.108, -3.597), (-0.06713, -1.111, -3.565), (-0.06241, -1.105, -3.575), (-0.05709, -1.102, -3.557), (-0.06026, -1.106, -3.505), (0.06026, -1.106, -3.505), (0.06713, -1.111, -3.565), (0.05709, -1.102, -3.557), (0.06241, -1.105, -3.575), (0.05898, -1.108, -3.597), (0.04919, -1.11, -3.615), (0.03455, -1.111, -3.628), (0.01727, -1.11, -3.634), (-0.01761, -1.108, -3.632), (-0.03388, -1.106, -3.623), (-0.04634, -1.104, -3.609), (-0.05308, -1.1, -3.589), (-0.05308, -1.097, -3.567), (-0.04485, -1.095, -3.55), (-0.0415, -1.099, -3.498), (0.0415, -1.099, -3.498), (0.05709, -1.102, -3.557), (0.04485, -1.095, -3.55), (0.05308, -1.097, -3.567), (0.05308, -1.1, -3.589), (0.04634, -1.104, -3.609), (0.03388, -1.106, -3.623), (0.01761, -1.108, -3.632), (-0.01727, -1.105, -3.629), (-0.03192, -1.102, -3.619), (-0.0417, -1.097, -3.602), (-0.04514, -1.093, -3.582), (-0.0417, -1.091, -3.56), (-0.0309, -1.089, -3.544), (-0.02116, -1.095, -3.494), (0.02116, -1.095, -3.494), (0.04485, -1.095, -3.55), (0.0309, -1.089, -3.544), (0.0417, -1.091, -3.56), (0.04514, -1.093, -3.582), (0.0417, -1.097, -3.602), (0.03192, -1.102, -3.619), (0.01727, -1.105, -3.629), (-0.01627, -1.103, -3.627), (-0.02873, -1.098, -3.614), (-0.03547, -1.092, -3.597), (-0.03547, -1.088, -3.577), (-0.02873, -1.086, -3.555), (-0.01575, -1.086, -3.541), (8.108e-10, -1.094, -3.492), (0.0309, -1.089, -3.544), (0.01575, -1.086, -3.541), (0.02873, -1.086, -3.555), (0.03547, -1.088, -3.577), (0.03547, -1.092, -3.597), (0.02873, -1.098, -3.614), (0.01627, -1.103, -3.627), (-0.01464, -1.101, -3.625), (-0.02443, -1.094, -3.611), (-0.02787, -1.088, -3.593), (-0.02443, -1.083, -3.572), (-0.01464, -1.083, -3.552), (-3.323e-08, -1.085, -3.54), (0.01464, -1.083, -3.552), (0.02443, -1.083, -3.572), (0.02787, -1.088, -3.593), (0.02443, -1.094, -3.611), (0.01464, -1.101, -3.625), (-0.01245, -1.099, -3.623), (-0.01919, -1.091, -3.608), (-0.01919, -1.084, -3.589), (-0.01245, -1.081, -3.57), (-4.171e-08, -1.082, -3.551), (0.01245, -1.081, -3.57), (0.01919, -1.084, -3.589), (0.01919, -1.091, -3.608), (0.01245, -1.099, -3.623), (-0.009785, -1.097, -3.621), (-0.01322, -1.089, -3.605), (-0.009785, -1.082, -3.587), (-4.575e-08, -1.08, -3.569), (0.009785, -1.082, -3.587), (0.01322, -1.089, -3.605), (0.009785, -1.097, -3.621), (-0.00674, -1.096, -3.62), (-0.00674, -1.087, -3.604), (-5.449e-08, -1.082, -3.587), (0.00674, -1.087, -3.604), (0.00674, -1.096, -3.62), (-0.003436, -1.095, -3.619), (-5.449e-08, -1.087, -3.604), (0.003436, -1.095, -3.619), (-5.718e-08, -1.095, -3.619)], [], [(0, 1, 2, 3), (0, 3, 4, 5, 6, 7, 8, 9, 10, 11, 12, 13, 14, 15, 16, 17, 18, 19, 20, 21, 22, 23, 24, 25, 26, 27, 28, 29, 30, 31, 32, 33), (33, 34, 1, 0), (1, 35, 66, 2), (3, 2, 36, 4), (4, 36, 37, 5), (5, 37, 38, 6), (6, 38, 39, 7), (7, 39, 40, 8), (8, 40, 41, 9), (9, 41, 42, 10), (10, 42, 43, 11), (11, 43, 44, 12), (12, 44, 45, 13), (13, 45, 46, 14), (14, 46, 47, 15), (15, 47, 48, 16), (16, 48, 49, 17), (17, 49, 50, 18), (18, 50, 51, 19), (19, 51, 52, 20), (20, 52, 53, 21), (21, 53, 54, 22), (22, 54, 55, 23), (23, 55, 56, 24), (24, 56, 57, 25), (25, 57, 58, 26), (26, 58, 59, 27), (27, 59, 60, 28), (28, 60, 61, 29), (29, 61, 62, 30), (30, 62, 63, 31), (31, 63, 64, 32), (32, 64, 34, 33), (35, 1, 34, 65), (2, 66, 67, 36), (36, 67, 68, 37), (37, 68, 69, 38), (38, 69, 70, 39), (39, 70, 71, 40), (40, 71, 72, 41), (41, 72, 73, 42), (42, 73, 74, 43), (43, 74, 75, 44), (44, 75, 76, 45), (45, 76, 77, 46), (46, 77, 78, 47), (47, 78, 79, 48), (48, 79, 80, 49), (49, 80, 81, 50), (50, 81, 82, 51), (51, 82, 83, 52), (52, 83, 84, 53), (53, 84, 85, 54), (54, 85, 86, 55), (55, 86, 87, 56), (56, 87, 88, 57), (57, 88, 89, 58), (58, 89, 90, 59), (59, 90, 91, 60), (60, 91, 92, 61), (61, 92, 93, 62), (62, 93, 94, 63), (63, 94, 95, 64), (64, 95, 65, 34), (66, 35, 96, 97), (35, 65, 98, 96), (65, 95, 99, 98), (67, 66, 97, 100), (97, 96, 101, 102), (96, 98, 103, 101), (68, 67, 100, 104), (69, 68, 104, 105), (70, 69, 105, 106), (71, 70, 106, 107), (72, 71, 107, 108), (73, 72, 108, 109), (74, 73, 109, 110), (75, 74, 110, 111), (76, 75, 111, 112), (77, 76, 112, 113), (78, 77, 113, 114), (79, 78, 114, 115), (80, 79, 115, 116), (81, 80, 116, 117), (82, 81, 117, 118), (83, 82, 118, 119), (84, 83, 119, 120), (85, 84, 120, 121), (86, 85, 121, 122), (87, 86, 122, 123), (88, 87, 123, 124), (89, 88, 124, 125), (90, 89, 125, 126), (91, 90, 126, 127), (92, 91, 127, 128), (93, 92, 128, 129), (94, 93, 129, 130), (95, 94, 130, 99), (98, 99, 131, 103), (100, 97, 102, 132), (102, 101, 133, 134, 135), (133, 101, 103, 136), (104, 100, 132, 137), (105, 104, 137, 138), (106, 105, 138, 139), (107, 106, 139, 140), (108, 107, 140, 141), (109, 108, 141, 142), (110, 109, 142, 143), (111, 110, 143, 144), (112, 111, 144, 145), (113, 112, 145, 146), (114, 113, 146, 147), (115, 114, 147, 148), (116, 115, 148, 149), (117, 116, 149, 150), (118, 117, 150, 151), (119, 118, 151, 152), (120, 119, 152, 153), (121, 120, 153, 154), (122, 121, 154, 155), (123, 122, 155, 156), (124, 123, 156, 157), (125, 124, 157, 158), (126, 125, 158, 159), (127, 126, 159, 160), (128, 127, 160, 161), (129, 128, 161, 162), (130, 129, 162, 163), (99, 130, 163, 131), (103, 131, 164, 165, 136), (132, 102, 135, 166, 167), (168, 134, 133, 136, 165, 169), (170, 166, 135, 134, 168), (137, 132, 167, 171, 172), (138, 137, 172, 173, 174), (139, 138, 174, 175, 176), (177, 140, 139, 176), (141, 140, 177, 178, 179), (142, 141, 179, 180, 181), (182, 143, 142, 181), (183, 144, 143, 182), (145, 144, 183, 184, 185), (146, 145, 185, 186, 187), (147, 146, 187, 188, 189), (148, 147, 189, 190, 191), (149, 148, 191, 192, 193), (150, 149, 193, 194, 195), (151, 150, 195, 196, 197), (152, 151, 197, 198, 199), (153, 152, 199, 200, 201), (154, 153, 201, 202, 203), (155, 154, 203, 204, 205), (156, 155, 205, 206, 207), (208, 157, 156, 207), (209, 158, 157, 208), (159, 158, 209, 210, 211), (160, 159, 211, 212, 213), (214, 161, 160, 213), (162, 161, 214, 215, 216), (163, 162, 216, 217, 218), (131, 163, 218, 219, 164), (169, 165, 164, 219, 220), (221, 171, 167, 166, 170), (222, 223, 224, 225, 226, 227, 228, 229, 230, 231, 232, 233, 234, 235, 236, 237, 238, 239, 240, 241, 242, 243, 244, 245, 246, 247, 248, 249, 250, 251, 252, 253, 221, 170, 168, 169, 220), (254, 255, 256, 257, 258, 259, 260, 261, 245, 244, 262, 263, 264, 265, 266, 267, 268, 269, 270, 271, 272, 273, 274, 275, 276, 228, 227, 277, 278, 279, 280), (253, 173, 172, 171, 221), (252, 175, 174, 173, 253), (251, 178, 177, 176, 175, 252), (250, 180, 179, 178, 251), (249, 281, 282, 184, 183, 182, 181, 180, 250), (184, 282, 283, 186, 185), (186, 283, 284, 188, 187), (188, 284, 285, 190, 189), (190, 285, 286, 192, 191), (192, 286, 287, 194, 193), (194, 287, 288, 195), (195, 288, 289, 196), (196, 289, 290, 198, 197), (198, 290, 291, 200, 199), (200, 291, 292, 202, 201), (202, 292, 293, 204, 203), (204, 293, 294, 206, 205), (225, 210, 209, 208, 207, 206, 294, 295, 226), (224, 212, 211, 210, 225), (223, 215, 214, 213, 212, 224), (222, 217, 216, 215, 223), (220, 219, 218, 217, 222), (256, 296, 297, 257), (257, 297, 298, 258), (258, 298, 299, 259), (259, 299, 300, 260), (260, 300, 301, 261), (261, 301, 302, 245), (245, 302, 303, 246), (246, 303, 304, 247), (247, 304, 305, 248), (248, 305, 281, 249), (226, 295, 306, 227), (227, 306, 307, 277), (277, 307, 308, 278), (278, 308, 309, 279), (279, 309, 310, 280), (280, 310, 311, 254), (254, 311, 312, 255), (255, 312, 296, 256), (282, 281, 313, 314, 315), (283, 282, 315, 316, 317), (318, 284, 283, 317), (285, 284, 318, 319, 320), (321, 286, 285, 320), (322, 287, 286, 321), (323, 288, 287, 322), (324, 289, 288, 323), (290, 289, 324, 325, 326), (291, 290, 326, 327, 328), (292, 291, 328, 329, 330), (293, 292, 330, 331, 332), (294, 293, 332, 333, 334), (295, 294, 334, 335, 336), (337, 297, 296, 338), (339, 298, 297, 337), (340, 299, 298, 339), (300, 299, 340, 341, 342), (301, 300, 342, 343, 344), (345, 302, 301, 344), (303, 302, 345, 346, 347), (348, 304, 303, 347), (305, 304, 348, 349, 350), (313, 281, 305, 350), (351, 306, 295, 336), (307, 306, 351, 352, 353, 354), (308, 307, 354, 355, 356), (309, 308, 356, 357, 358), (359, 310, 309, 358), (311, 310, 359, 360, 361), (312, 311, 361, 362, 363), (296, 312, 363, 364, 338), (349, 365, 366, 314, 313, 350), (314, 366, 367, 316, 315), (316, 367, 368, 317), (317, 368, 369, 319, 318), (319, 369, 370, 320), (320, 370, 371, 321), (321, 371, 372, 322), (322, 372, 373, 323), (323, 373, 374, 324), (324, 374, 375, 325), (325, 375, 376, 327, 326), (327, 376, 377, 329, 328), (329, 377, 378, 331, 330), (331, 378, 379, 333, 332), (333, 379, 380, 335, 334), (335, 380, 381, 352, 351, 336), (364, 382, 383, 337, 338), (337, 383, 384, 339), (339, 384, 385, 341, 340), (341, 385, 386, 343, 342), (343, 386, 387, 344), (344, 387, 388, 345), (345, 388, 389, 346), (346, 389, 390, 348, 347), (348, 390, 365, 349), (352, 381, 391, 353), (353, 391, 392, 355, 354), (355, 392, 393, 357, 356), (357, 393, 394, 359, 358), (359, 394, 395, 360), (360, 395, 396, 362, 361), (362, 396, 382, 364, 363), (365, 397, 398, 366), (366, 398, 399, 367), (367, 399, 400, 368), (368, 400, 401, 369), (369, 401, 402, 370), (370, 402, 403, 371), (371, 403, 404, 372), (372, 404, 405, 373), (373, 405, 406, 374), (374, 406, 407, 375), (375, 407, 408, 376), (376, 408, 409, 377), (377, 409, 410, 378), (378, 410, 411, 379), (379, 411, 412, 380), (380, 412, 413, 381), (382, 414, 415, 383), (383, 415, 416, 384), (384, 416, 417, 385), (385, 417, 418, 386), (386, 418, 419, 387), (387, 419, 420, 388), (388, 420, 421, 389), (389, 421, 422, 390), (390, 422, 397, 365), (381, 413, 423, 391), (391, 423, 424, 392), (392, 424, 425, 393), (393, 425, 426, 394), (394, 426, 427, 395), (395, 427, 428, 396), (396, 428, 414, 382), (397, 429, 430, 398), (398, 430, 431, 399), (399, 431, 432, 400), (400, 432, 433, 401), (401, 433, 434, 402), (402, 434, 435, 403), (403, 435, 436, 404), (404, 436, 437, 405), (405, 437, 438, 406), (406, 438, 439, 407), (407, 439, 440, 408), (408, 440, 441, 409), (409, 441, 442, 410), (410, 442, 443, 411), (411, 443, 444, 412), (412, 444, 445, 413), (414, 446, 447, 415), (415, 447, 448, 416), (416, 448, 449, 417), (417, 449, 450, 418), (418, 450, 451, 419), (419, 451, 452, 420), (420, 452, 453, 421), (421, 453, 454, 422), (422, 454, 429, 397), (413, 445, 455, 423), (423, 455, 456, 424), (424, 456, 457, 425), (425, 457, 458, 426), (426, 458, 459, 427), (427, 459, 460, 428), (428, 460, 446, 414), (429, 461, 462, 430), (430, 462, 463, 431), (431, 463, 464, 432), (432, 464, 465, 433), (433, 465, 466, 434), (434, 466, 467, 435), (435, 467, 468, 436), (436, 468, 469, 437), (437, 469, 470, 438), (438, 470, 471, 439), (439, 471, 472, 440), (440, 472, 473, 441), (441, 473, 474, 442), (442, 474, 475, 443), (443, 475, 476, 444), (444, 476, 477, 445), (446, 478, 479, 447), (447, 479, 480, 448), (448, 480, 481, 449), (449, 481, 482, 450), (450, 482, 483, 451), (451, 483, 484, 452), (452, 484, 485, 453), (453, 485, 486, 454), (454, 486, 461, 429), (445, 477, 487, 455), (455, 487, 488, 456), (456, 488, 489, 457), (457, 489, 490, 458), (458, 490, 491, 459), (459, 491, 492, 460), (460, 492, 478, 446), (461, 493, 494, 462), (462, 494, 495, 463), (463, 495, 496, 464), (464, 496, 497, 465), (465, 497, 498, 466), (466, 498, 499, 467), (467, 499, 500, 468), (468, 500, 501, 469), (469, 501, 502, 470), (470, 502, 503, 471), (471, 503, 504, 472), (472, 504, 505, 473), (473, 505, 506, 474), (474, 506, 507, 475), (475, 507, 508, 476), (476, 508, 509, 477), (478, 510, 511, 479), (479, 511, 512, 480), (480, 512, 513, 481), (481, 513, 514, 482), (482, 514, 515, 483), (483, 515, 516, 484), (484, 516, 517, 485), (485, 517, 518, 486), (486, 518, 493, 461), (477, 509, 519, 487), (487, 519, 520, 488), (488, 520, 521, 489), (489, 521, 522, 490), (490, 522, 523, 491), (491, 523, 524, 492), (492, 524, 510, 478), (493, 525, 494), (494, 525, 495), (495, 525, 496), (496, 525, 497), (497, 525, 498), (498, 525, 499), (499, 525, 500), (500, 525, 501), (501, 525, 502), (502, 525, 503), (503, 525, 504), (504, 525, 505), (505, 525, 506), (506, 525, 507), (507, 525, 508), (508, 525, 509), (510, 525, 511), (511, 525, 512), (512, 525, 513), (513, 525, 514), (514, 525, 515), (515, 525, 516), (516, 525, 517), (517, 525, 518), (518, 525, 493), (509, 525, 519), (519, 525, 520), (520, 525, 521), (521, 525, 522), (522, 525, 523), (523, 525, 524), (524, 525, 510), (269, 268, 910, 911), (270, 269, 911, 912), (913, 914, 911, 910), (268, 267, 915, 910), (271, 270, 912, 916), (914, 917, 912, 911), (914, 913, 918, 919), (920, 913, 910, 915), (267, 266, 921, 915), (272, 271, 916, 922), (912, 917, 923, 924, 916), (923, 917, 914, 919, 925), (919, 918, 926, 927), (913, 920, 928, 918), (929, 920, 915, 921), (266, 265, 930, 921), (273, 272, 922, 931), (916, 924, 932, 933, 922), (932, 924, 923, 925, 934), (925, 919, 927, 935), (927, 926, 936, 937), (918, 928, 938, 926), (920, 929, 939, 940, 928), (930, 941, 939, 929, 921), (265, 264, 942, 930), (274, 273, 931, 943), (922, 933, 944, 945, 931), (944, 933, 932, 934, 946), (934, 925, 935, 947), (935, 927, 937, 948), (937, 936, 949, 950), (926, 938, 951, 936), (928, 940, 952, 938), (939, 941, 953, 940), (954, 941, 930, 942), (264, 263, 955, 942), (275, 274, 943, 956), (931, 945, 957, 958, 943), (957, 945, 944, 946, 959), (946, 934, 947, 960), (947, 935, 948, 961), (948, 937, 950, 962), (950, 949, 963, 964), (936, 951, 965, 949), (938, 952, 966, 951), (940, 953, 967, 952), (941, 954, 968, 969, 953), (955, 970, 968, 954, 942), (263, 262, 971, 955), (276, 275, 956, 972), (943, 958, 973, 974, 956), (973, 958, 957, 959, 975), (959, 946, 960, 976), (960, 947, 961, 977), (961, 948, 962, 978), (962, 950, 964, 979), (964, 963, 980), (949, 965, 981, 963), (951, 966, 982, 965), (952, 967, 983, 966), (953, 969, 984, 967), (968, 970, 985, 986, 969), (971, 987, 985, 970, 955), (262, 244, 988, 971), (228, 276, 972, 989), (956, 974, 990, 991, 972), (990, 974, 973, 975, 992), (975, 959, 976, 993), (976, 960, 977, 994), (977, 961, 978, 995), (978, 962, 979, 996), (979, 964, 980), (963, 981, 980), (965, 982, 997, 981), (966, 983, 998, 982), (967, 984, 999, 983), (969, 986, 1000, 984), (985, 987, 1001, 1002, 986), (988, 1003, 1001, 987, 971), (244, 243, 1004, 988), (229, 228, 989, 1005), (972, 991, 1006, 1007, 989), (1006, 991, 990, 992, 1008), (992, 975, 993, 1009), (993, 976, 994, 1010), (994, 977, 995, 1011), (995, 978, 996, 1012), (996, 979, 980), (981, 997, 980), (982, 998, 1013, 997), (983, 999, 1014, 998), (984, 1000, 1015, 999), (986, 1002, 1016, 1000), (1001, 1003, 1017, 1002), (1018, 1003, 988, 1004), (243, 242, 1019, 1004), (230, 229, 1005, 1020), (989, 1007, 1021, 1022, 1005), (1021, 1007, 1006, 1008, 1023), (1008, 992, 1009, 1024), (1009, 993, 1010, 1025), (1010, 994, 1011, 1026), (1011, 995, 1012, 1027), (1012, 996, 980), (997, 1013, 980), (998, 1014, 1028, 1013), (999, 1015, 1029, 1014), (1000, 1016, 1030, 1015), (1002, 1017, 1031, 1016), (1003, 1018, 1032, 1017), (1033, 1018, 1004, 1019), (242, 241, 1034, 1019), (231, 230, 1020, 1035), (1022, 1036, 1020, 1005), (1022, 1021, 1023, 1037), (1023, 1008, 1024, 1038), (1024, 1009, 1025, 1039), (1025, 1010, 1026, 1040), (1026, 1011, 1027, 1041), (1027, 1012, 980), (1013, 1028, 980), (1014, 1029, 1042, 1028), (1015, 1030, 1043, 1029), (1016, 1031, 1044, 1030), (1017, 1032, 1045, 1031), (1018, 1033, 1046, 1032), (1047, 1033, 1019, 1034), (241, 240, 1048, 1034), (232, 231, 1035, 1049), (1036, 1050, 1035, 1020), (1036, 1022, 1037, 1051), (1037, 1023, 1038, 1052), (1038, 1024, 1039, 1053), (1039, 1025, 1040, 1054), (1040, 1026, 1041, 1055), (1041, 1027, 980), (1028, 1042, 980), (1029, 1043, 1056, 1042), (1030, 1044, 1057, 1043), (1031, 1045, 1058, 1044), (1032, 1046, 1059, 1045), (1033, 1047, 1060, 1061, 1046), (1048, 1062, 1060, 1047, 1034), (240, 239, 1063, 1048), (233, 232, 1049, 1064), (1035, 1050, 1065, 1066, 1049), (1065, 1050, 1036, 1051, 1067), (1051, 1037, 1052, 1068), (1052, 1038, 1053, 1069), (1053, 1039, 1054, 1070), (1054, 1040, 1055, 1071), (1055, 1041, 980), (1042, 1056, 980), (1043, 1057, 1072, 1056), (1044, 1058, 1073, 1057), (1045, 1059, 1074, 1058), (1046, 1061, 1075, 1059), (1060, 1062, 1076, 1061), (1077, 1062, 1048, 1063), (239, 238, 1078, 1063), (234, 233, 1064, 1079), (1049, 1066, 1080, 1081, 1064), (1080, 1066, 1065, 1067, 1082), (1067, 1051, 1068, 1083), (1068, 1052, 1069, 1084), (1069, 1053, 1070, 1085), (1070, 1054, 1071, 1086), (1071, 1055, 980), (1056, 1072, 980), (1057, 1073, 1087, 1072), (1058, 1074, 1088, 1073), (1059, 1075, 1089, 1074), (1061, 1076, 1090, 1075), (1062, 1077, 1091, 1076), (1092, 1077, 1063, 1078), (238, 237, 1093, 1078), (235, 234, 1079, 1094), (1064, 1081, 1095, 1096, 1079), (1095, 1081, 1080, 1082, 1097), (1082, 1067, 1083, 1098), (1083, 1068, 1084, 1099), (1084, 1069, 1085, 1100), (1085, 1070, 1086, 1101), (1086, 1071, 980), (1072, 1087, 980), (1073, 1088, 1102, 1087), (1074, 1089, 1103, 1088), (1075, 1090, 1104, 1089), (1076, 1091, 1105, 1090), (1077, 1092, 1106, 1091), (1107, 1092, 1078, 1093), (237, 236, 1108, 1093), (236, 235, 1094, 1108), (1079, 1096, 1109, 1110, 1094), (1109, 1096, 1095, 1097, 1111), (1097, 1082, 1098, 1112), (1098, 1083, 1099, 1113), (1099, 1084, 1100, 1114), (1100, 1085, 1101, 1115), (1101, 1086, 980), (1087, 1102, 980), (1088, 1103, 1116, 1102), (1089, 1104, 1117, 1103), (1090, 1105, 1118, 1104), (1091, 1106, 1119, 1105), (1092, 1107, 1120, 1106), (1121, 1107, 1093, 1108), (1110, 1121, 1108, 1094), (1110, 1109, 1111, 1122), (1111, 1097, 1112, 1123), (1112, 1098, 1113, 1124), (1113, 1099, 1114, 1125), (1114, 1100, 1115, 1126), (1115, 1101, 980), (1102, 1116, 980), (1103, 1117, 1127, 1116), (1104, 1118, 1128, 1117), (1105, 1119, 1129, 1118), (1106, 1120, 1130, 1119), (1107, 1121, 1131, 1120), (1121, 1110, 1122, 1131), (1122, 1111, 1123, 1132), (1123, 1112, 1124, 1133), (1124, 1113, 1125, 1134), (1125, 1114, 1126, 1135), (1126, 1115, 980), (1116, 1127, 980), (1117, 1128, 1136, 1127), (1118, 1129, 1137, 1128), (1119, 1130, 1138, 1129), (1120, 1131, 1139, 1130), (1131, 1122, 1132, 1139), (1132, 1123, 1133, 1140), (1133, 1124, 1134, 1141), (1134, 1125, 1135, 1142), (1135, 1126, 980), (1127, 1136, 980), (1128, 1137, 1143, 1136), (1129, 1138, 1144, 1137), (1130, 1139, 1145, 1138), (1139, 1132, 1140, 1145), (1140, 1133, 1141, 1146), (1141, 1134, 1142, 1147), (1142, 1135, 980), (1136, 1143, 980), (1137, 1144, 1148, 1143), (1138, 1145, 1149, 1144), (1145, 1140, 1146, 1149), (1146, 1141, 1147, 1150), (1147, 1142, 980), (1143, 1148, 980), (1144, 1149, 1151, 1148), (1149, 1146, 1150, 1151), (1150, 1147, 980), (1148, 1151, 980), (1151, 1150, 980), (526, 527, 528), (526, 528, 529), (527, 530, 528), (531, 526, 529), (529, 528, 532), (527, 533, 530), (528, 530, 534), (531, 529, 535), (529, 532, 536), (528, 534, 532), (533, 537, 530), (530, 538, 534), (539, 531, 535), (535, 529, 536), (536, 532, 540, 541), (532, 534, 542, 540), (533, 543, 537), (530, 537, 538), (534, 538, 544, 542), (539, 535, 545), (535, 536, 546), (546, 536, 541, 547), (548, 549, 550, 551, 552, 553, 547, 541, 540, 542, 544, 554, 555, 556, 557, 558, 559, 560, 561, 562, 563, 564, 565, 566, 567, 568, 569, 570, 571, 572, 573, 574), (543, 575, 537), (537, 576, 538), (538, 576, 554, 544), (577, 539, 545), (545, 535, 546), (578, 546, 547, 553), (579, 580, 548, 574), (580, 581, 549, 548), (581, 582, 550, 549), (582, 583, 551, 550), (583, 584, 552, 551), (584, 578, 553, 552), (576, 585, 555, 554), (585, 586, 556, 555), (586, 587, 557, 556), (587, 588, 558, 557), (588, 589, 559, 558), (589, 590, 560, 559), (590, 591, 561, 560), (591, 592, 562, 561), (592, 593, 563, 562), (593, 594, 564, 563), (594, 595, 565, 564), (595, 596, 566, 565), (596, 597, 567, 566), (597, 598, 568, 567), (598, 599, 569, 568), (599, 600, 570, 569), (600, 601, 571, 570), (601, 602, 572, 571), (602, 603, 573, 572), (603, 579, 574, 573), (543, 604, 575), (537, 575, 576), (577, 545, 605), (545, 546, 578), (606, 580, 579), (607, 581, 580), (608, 582, 581), (609, 583, 582), (610, 584, 583), (605, 578, 584), (575, 585, 576), (611, 586, 585), (612, 587, 586), (613, 588, 587), (614, 589, 588), (615, 590, 589), (616, 591, 590), (617, 592, 591), (618, 593, 592), (619, 594, 593), (620, 595, 594), (621, 596, 595), (622, 597, 596), (623, 598, 597), (624, 599, 598), (625, 600, 599), (626, 601, 600), (627, 602, 601), (628, 603, 602), (629, 579, 603), (604, 611, 575), (630, 577, 605), (605, 545, 578), (629, 606, 579), (606, 607, 580), (607, 608, 581), (608, 609, 582), (609, 610, 583), (610, 605, 584), (575, 611, 585), (611, 612, 586), (612, 613, 587), (613, 614, 588), (614, 615, 589), (615, 616, 590), (616, 617, 591), (617, 618, 592), (618, 619, 593), (619, 620, 594), (620, 621, 595), (621, 622, 596), (622, 623, 597), (623, 624, 598), (624, 625, 599), (625, 626, 600), (626, 627, 601), (627, 628, 602), (628, 629, 603), (604, 631, 611), (630, 605, 610), (632, 606, 629), (633, 607, 606), (634, 608, 607), (635, 609, 608), (636, 610, 609), (631, 612, 611), (637, 613, 612), (638, 614, 613), (639, 615, 614), (640, 616, 615), (641, 617, 616), (642, 618, 617), (643, 619, 618), (644, 620, 619), (645, 621, 620), (646, 622, 621), (647, 623, 622), (648, 624, 623), (649, 625, 624), (650, 626, 625), (651, 627, 626), (652, 628, 627), (653, 629, 628), (636, 630, 610), (653, 632, 629), (632, 633, 606), (633, 634, 607), (634, 635, 608), (635, 636, 609), (631, 637, 612), (637, 638, 613), (638, 639, 614), (639, 640, 615), (640, 641, 616), (641, 642, 617), (642, 643, 618), (643, 644, 619), (644, 645, 620), (645, 646, 621), (646, 647, 622), (647, 648, 623), (648, 649, 624), (649, 650, 625), (650, 651, 626), (651, 652, 627), (652, 653, 628), (654, 655, 656, 657), (658, 654, 657, 659), (654, 658, 660, 661, 662, 663, 664, 665, 666, 667, 668, 669, 670, 671, 672, 673, 674, 675, 676, 677, 678, 679, 680, 681, 682, 683, 684, 685, 686, 687, 688, 655), (655, 688, 689, 656), (656, 689, 690, 691, 692, 693, 694, 695, 696, 697, 698, 699, 700, 701, 702, 703, 704, 705, 706, 707, 708, 709, 710, 711, 712, 713, 714, 715, 716, 717, 659, 657), (660, 658, 659, 717), (661, 660, 717, 716), (662, 661, 716, 715), (663, 662, 715, 714), (664, 663, 714, 713), (665, 664, 713, 712), (666, 665, 712, 711), (667, 666, 711, 710), (668, 667, 710, 709), (669, 668, 709, 708), (670, 669, 708, 707), (671, 670, 707, 706), (672, 671, 706, 705), (673, 672, 705, 704), (674, 673, 704, 703), (675, 674, 703, 702), (676, 675, 702, 701), (677, 676, 701, 700), (678, 677, 700, 699), (679, 678, 699, 698), (680, 679, 698, 697), (681, 680, 697, 696), (682, 681, 696, 695), (683, 682, 695, 694), (684, 683, 694, 693), (685, 684, 693, 692), (686, 685, 692, 691), (687, 686, 691, 690), (688, 687, 690, 689), (718, 719, 720, 721), (722, 718, 721, 723), (718, 722, 724, 725, 726, 727, 728, 729, 730, 731, 732, 733, 734, 735, 736, 737, 738, 739, 740, 741, 742, 743, 744, 745, 746, 747, 748, 749, 750, 751, 752, 719), (719, 752, 753, 720), (720, 753, 754, 755, 756, 757, 758, 759, 760, 761, 762, 763, 764, 765, 766, 767, 768, 769, 770, 771, 772, 773, 774, 775, 776, 777, 778, 779, 780, 781, 723, 721), (724, 722, 723, 781), (725, 724, 781, 780), (726, 725, 780, 779), (727, 726, 779, 778), (728, 727, 778, 777), (729, 728, 777, 776), (730, 729, 776, 775), (731, 730, 775, 774), (732, 731, 774, 773), (733, 732, 773, 772), (734, 733, 772, 771), (735, 734, 771, 770), (736, 735, 770, 769), (737, 736, 769, 768), (738, 737, 768, 767), (739, 738, 767, 766), (740, 739, 766, 765), (741, 740, 765, 764), (742, 741, 764, 763), (743, 742, 763, 762), (744, 743, 762, 761), (745, 744, 761, 760), (746, 745, 760, 759), (747, 746, 759, 758), (748, 747, 758, 757), (749, 748, 757, 756), (750, 749, 756, 755), (751, 750, 755, 754), (752, 751, 754, 753), (782, 783, 784, 785), (786, 782, 785, 787), (782, 786, 788, 789, 790, 791, 792, 793, 794, 795, 796, 797, 798, 799, 800, 801, 802, 803, 804, 805, 806, 807, 808, 809, 810, 811, 812, 813, 814, 815, 816, 783), (783, 816, 817, 784), (784, 817, 818, 819, 820, 821, 822, 823, 824, 825, 826, 827, 828, 829, 830, 831, 832, 833, 834, 835, 836, 837, 838, 839, 840, 841, 842, 843, 844, 845, 787, 785), (788, 786, 787, 845), (789, 788, 845, 844), (790, 789, 844, 843), (791, 790, 843, 842), (792, 791, 842, 841), (793, 792, 841, 840), (794, 793, 840, 839), (795, 794, 839, 838), (796, 795, 838, 837), (797, 796, 837, 836), (798, 797, 836, 835), (799, 798, 835, 834), (800, 799, 834, 833), (801, 800, 833, 832), (802, 801, 832, 831), (803, 802, 831, 830), (804, 803, 830, 829), (805, 804, 829, 828), (806, 805, 828, 827), (807, 806, 827, 826), (808, 807, 826, 825), (809, 808, 825, 824), (810, 809, 824, 823), (811, 810, 823, 822), (812, 811, 822, 821), (813, 812, 821, 820), (814, 813, 820, 819), (815, 814, 819, 818), (816, 815, 818, 817), (846, 847, 848, 849), (850, 846, 849, 851), (846, 850, 852, 853, 854, 855, 856, 857, 858, 859, 860, 861, 862, 863, 864, 865, 866, 867, 868, 869, 870, 871, 872, 873, 874, 875, 876, 877, 878, 879, 880, 847), (847, 880, 881, 848), (848, 881, 882, 883, 884, 885, 886, 887, 888, 889, 890, 891, 892, 893, 894, 895, 896, 897, 898, 899, 900, 901, 902, 903, 904, 905, 906, 907, 908, 909, 851, 849), (852, 850, 851, 909), (853, 852, 909, 908), (854, 853, 908, 907), (855, 854, 907, 906), (856, 855, 906, 905), (857, 856, 905, 904), (858, 857, 904, 903), (859, 858, 903, 902), (860, 859, 902, 901), (861, 860, 901, 900), (862, 861, 900, 899), (863, 862, 899, 898), (864, 863, 898, 897), (865, 864, 897, 896), (866, 865, 896, 895), (867, 866, 895, 894), (868, 867, 894, 893), (869, 868, 893, 892), (870, 869, 892, 891), (871, 870, 891, 890), (872, 871, 890, 889), (873, 872, 889, 888), (874, 873, 888, 887), (875, 874, 887, 886), (876, 875, 886, 885), (877, 876, 885, 884), (878, 877, 884, 883), (879, 878, 883, 882), (880, 879, 882, 881)])
me_circle.polygons.foreach_set('material_index', [0, 1, 0, 0, 0, 0, 0, 0, 0, 0, 0, 0, 0, 0, 0, 0, 0, 0, 0, 0, 0, 0, 0, 0, 0, 0, 0, 0, 0, 0, 0, 0, 0, 0, 0, 0, 0, 0, 0, 0, 0, 0, 0, 0, 0, 0, 0, 0, 0, 0, 0, 0, 0, 0, 0, 0, 0, 0, 0, 0, 0, 0, 0, 0, 0, 1, 1, 1, 1, 1, 1, 1, 1, 1, 1, 1, 1, 1, 1, 1, 1, 1, 1, 1, 1, 1, 1, 1, 1, 1, 1, 1, 1, 1, 1, 1, 1, 1, 1, 1, 1, 1, 1, 1, 1, 1, 1, 1, 1, 1, 1, 1, 1, 1, 1, 1, 1, 1, 1, 1, 1, 1, 1, 1, 1, 1, 1, 1, 1, 1, 1, 1, 1, 1, 1, 1, 1, 1, 1, 1, 1, 1, 1, 1, 1, 1, 1, 1, 1, 1, 1, 1, 1, 1, 1, 1, 1, 1, 1, 1, 1, 1, 1, 1, 1, 0, 0, 1, 1, 1, 1, 1, 1, 1, 1, 1, 1, 1, 1, 1, 1, 1, 1, 1, 1, 1, 1, 1, 1, 1, 1, 1, 1, 1, 1, 1, 1, 1, 1, 1, 1, 1, 1, 1, 1, 1, 1, 1, 1, 1, 1, 1, 1, 1, 1, 1, 1, 1, 1, 1, 1, 1, 1, 1, 1, 1, 1, 1, 1, 1, 1, 1, 1, 1, 1, 1, 1, 1, 1, 1, 1, 1, 1, 1, 1, 0, 0, 0, 1, 1, 1, 1, 1, 1, 1, 1, 1, 1, 1, 1, 1, 1, 1, 1, 1, 1, 1, 1, 1, 1, 1, 1, 1, 1, 1, 1, 1, 1, 1, 1, 1, 1, 1, 1, 1, 1, 1, 1, 1, 1, 1, 1, 1, 1, 1, 1, 1, 1, 1, 1, 1, 1, 1, 1, 1, 1, 1, 1, 1, 1, 1, 1, 1, 1, 1, 1, 1, 1, 1, 1, 1, 1, 1, 1, 1, 1, 1, 1, 1, 1, 1, 1, 1, 1, 1, 1, 1, 1, 1, 1, 1, 1, 1, 1, 1, 1, 1, 1, 1, 1, 1, 1, 1, 1, 1, 1, 1, 1, 1, 1, 1, 1, 1, 1, 1, 1, 1, 1, 1, 0, 1, 1, 1, 1, 1, 1, 1, 1, 1, 0, 1, 1, 1, 1, 1, 1, 1, 1, 1, 0, 1, 1, 1, 1, 1, 1, 1, 1, 1, 0, 0, 0, 0, 0, 0, 0, 0, 0, 0, 0, 0, 0, 0, 0, 0, 0, 0, 0, 0, 0, 0, 0, 0, 0, 0, 0, 0, 0, 0, 0, 0, 0, 0, 0, 0, 0, 0, 0, 0, 0, 0, 0, 0, 0, 0, 0, 0, 0, 0, 0, 0, 0, 0, 0, 0, 0, 0, 0, 0, 0, 0, 0, 0, 0, 0, 0, 0, 0, 0, 0, 0, 0, 0, 0, 0, 0, 0, 0, 0, 0, 0, 0, 0, 0, 0, 0, 0, 0, 0, 0, 0, 0, 0, 0, 0, 0, 0, 0, 0, 0, 0, 0, 0, 0, 0, 0, 0, 0, 0, 0, 0, 0, 0, 0, 0, 0, 0, 0, 0, 0, 0, 0, 0, 0, 0, 0, 0, 0, 0, 0, 0, 0, 0, 0, 0, 0, 0, 0, 0, 0, 0, 0, 0, 0, 0, 0, 0, 0, 0, 0, 0, 0, 0, 0, 0, 0, 0, 0, 0, 0, 0, 0, 0, 0, 0, 0, 0, 0, 0, 0, 0, 0, 0, 0, 0, 0, 0, 0, 0, 0, 0, 0, 0, 0, 0, 0, 0, 0, 0, 0, 0, 0, 0, 0, 0, 0, 0, 0, 0, 0, 0, 0, 0, 0, 0, 0, 0, 0, 0, 0, 0, 0, 0, 0, 0, 0, 0, 0, 0, 0, 0, 0, 0, 0, 0, 0, 0, 0, 0, 0, 0, 0, 0, 0, 0, 0, 0, 0, 0, 0, 0, 0, 0, 0, 0, 0, 0, 0, 0, 0, 0, 0, 0, 0, 0, 0, 0, 0, 0, 0, 0, 0, 0, 0, 0, 0, 0, 0, 0, 0, 0, 0, 0, 0, 0, 0, 0, 0, 0, 0, 0, 0, 0, 0, 0, 0, 0, 0, 0, 0, 0, 0, 0, 0, 0, 0, 0, 0, 0, 0, 0, 1, 1, 0, 0, 1, 0, 0, 1, 1, 0, 0, 1, 0, 0, 1, 1, 1, 1, 1, 1, 1, 1, 1, 1, 1, 1, 1, 1, 1, 1, 1, 1, 1, 1, 1, 1, 1, 1, 1, 1, 1, 0, 0, 0, 0, 0, 0, 0, 0, 0, 0, 0, 0, 0, 0, 0, 0, 0, 0, 0, 0, 0, 0, 0, 0, 0, 0, 0, 0, 0, 0, 0, 0, 0, 0, 0, 0, 0, 0, 0, 0, 0, 0, 0, 0, 0, 0, 0, 0, 0, 0, 0, 0, 0, 0, 0, 0, 0, 0, 0, 0, 0, 0, 0, 0, 0, 0, 0, 0, 0, 0, 0, 0, 0, 0, 0, 0, 0, 0, 0, 0, 0, 0, 0, 0, 0, 0, 0, 0, 0, 0, 0, 0, 0, 0, 0, 0, 0, 0, 0, 0, 0, 0, 0, 0, 0, 0, 0, 0, 0, 0, 0, 0, 0, 0, 0, 0, 0, 0, 0, 0, 0, 0, 0, 0, 0, 0, 0, 0, 0, 0, 0, 0, 0, 0, 0, 0, 0, 0, 0, 0, 0, 0, 0, 0, 0, 0, 0, 0, 0, 0, 0, 0, 0, 0, 0, 0, 0, 0, 0, 0, 0, 0, 0, 0, 0, 0, 0, 0, 0, 0, 0, 0, 0, 0, 0, 0, 0, 0, 0, 0, 0, 0, 0, 0, 0, 0, 0, 0, 0, 0, 0, 0, 0, 0, 0, 0, 0, 0, 0, 0, 0, 0, 0, 0, 0, 0, 0, 0, 1, 1, 1, 1, 0, 1, 1, 1, 1, 1, 1, 1, 1, 1, 1, 1, 1, 1, 1, 1, 1, 1, 1, 1, 1, 1, 1, 1, 1, 1, 1, 1, 1, 1])
me_circle.materials.append(mat_white)
me_circle.materials.append(mat_blue)
me_circle.use_remesh_preserve_volume = False
me_circle.use_remesh_preserve_attributes = False
me_circle.use_mirror_vertex_groups = False
me_circle.update()

# ---- objects
ob_tischlampe = bpy.data.objects.new('TischLampe', me_circle)
ob_lamp = bpy.data.objects.new('Lamp', light_lamp)
ob_camera = bpy.data.objects.new('Camera', cam_camera)

# ---- transforms, parenting, visibility, modifiers, constraints
ob_tischlampe.location = (0.0, 0.0, 0.0)
ob_tischlampe.scale = (-2.96, -2.96, -2.96)
ob_tischlampe.lineart.crease_threshold = 0.0
ob_lamp.location = (-5.242, 7.269, 10.31)
ob_lamp.rotation_euler = (3.297, -1.827, 1.491)
ob_lamp.lock_rotations_4d = False
ob_lamp.empty_display_type = 'ARROWS'
ob_lamp.color = (0.0, 0.0, 0.0, 0.0)
ob_lamp.lineart.crease_threshold = 0.0
ob_camera.location = (1.188, 12.77, 6.171)
ob_camera.rotation_euler = (10.0, -1.102, 0.9658)
ob_camera.lock_rotations_4d = False
ob_camera.empty_display_type = 'ARROWS'
ob_camera.color = (0.0, 0.0, 0.0, 0.0)
ob_camera.display_type = 'WIRE'
ob_camera.lineart.crease_threshold = 0.0

# ---- collection membership
col_collection_1.objects.link(ob_tischlampe)
col_collection_1.objects.link(ob_lamp)
col_collection_1.objects.link(ob_camera)

# ---- scene / render settings (as saved in the file)
scene.camera = ob_camera
scene.frame_start = 1; scene.frame_end = 250; scene.frame_set(0)
scene.render.engine = 'BLENDER_EEVEE_NEXT'
scene.render.resolution_percentage = 50
scene.render.dither_intensity = 0.0
scene.cycles.use_denoising = False
scene.cycles.samples = 10
scene.cycles.sampling_pattern = 'TABULATED_SOBOL'
scene.cycles.light_sampling_threshold = 0.0
scene.cycles.use_adaptive_sampling = False
scene.cycles.use_light_tree = False
scene.cycles.blur_glossy = 0.0
scene.cycles.pixel_filter_type = 'GAUSSIAN'
scene.cycles.sample_clamp_indirect = 0.0
scene.view_settings.view_transform = 'Standard'
bpy.context.view_layer.update()
